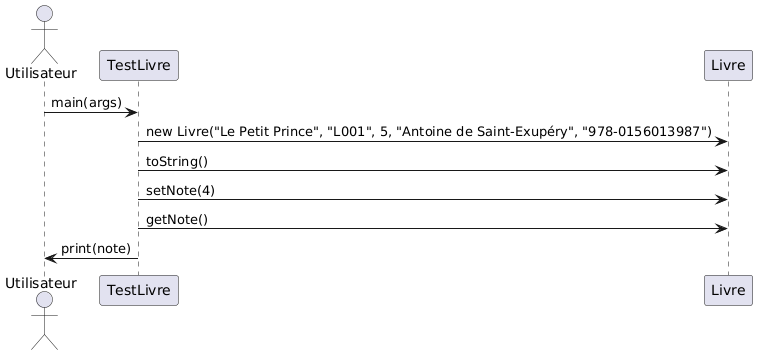

The diagram above was rendered by PlantUML. Its source (embedded in the PNG):
@startuml
actor Utilisateur
participant TestLivre
participant Livre

Utilisateur -> TestLivre: main(args)
TestLivre -> Livre: new Livre("Le Petit Prince", "L001", 5, "Antoine de Saint-Exupéry", "978-0156013987")
TestLivre -> Livre: toString()
TestLivre -> Livre: setNote(4)
TestLivre -> Livre: getNote()
TestLivre -> Utilisateur: print(note)
@enduml